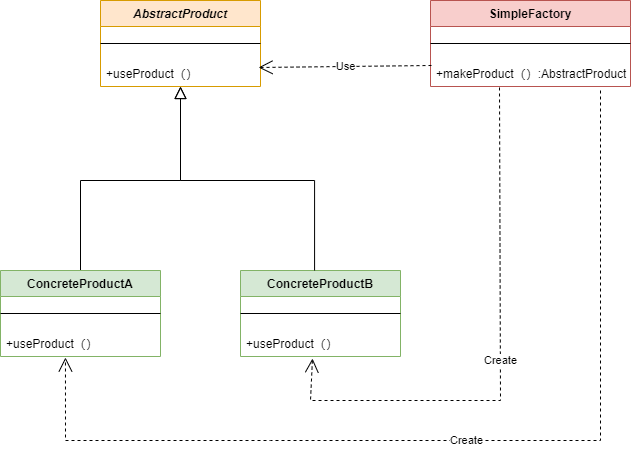

The diagram above was exported from draw.io. Its source (the exported page's mxGraphModel, read from the mxfile embedded in the PNG):
<mxGraphModel dx="1434" dy="841" grid="1" gridSize="10" guides="1" tooltips="1" connect="1" arrows="1" fold="1" page="1" pageScale="1" pageWidth="827" pageHeight="1169" math="0" shadow="0">
  <root>
    <mxCell id="WIyWlLk6GJQsqaUBKTNV-0" />
    <mxCell id="WIyWlLk6GJQsqaUBKTNV-1" parent="WIyWlLk6GJQsqaUBKTNV-0" />
    <mxCell id="zkfFHV4jXpPFQw0GAbJ--0" value="AbstractProduct" style="swimlane;fontStyle=3;align=center;verticalAlign=top;childLayout=stackLayout;horizontal=1;startSize=26;horizontalStack=0;resizeParent=1;resizeLast=0;collapsible=1;marginBottom=0;rounded=0;shadow=0;strokeWidth=1;fillColor=#ffe6cc;strokeColor=#d79b00;" parent="WIyWlLk6GJQsqaUBKTNV-1" vertex="1">
      <mxGeometry x="220" y="120" width="160" height="86" as="geometry">
        <mxRectangle x="230" y="140" width="160" height="26" as="alternateBounds" />
      </mxGeometry>
    </mxCell>
    <mxCell id="zkfFHV4jXpPFQw0GAbJ--4" value="" style="line;html=1;strokeWidth=1;align=left;verticalAlign=middle;spacingTop=-1;spacingLeft=3;spacingRight=3;rotatable=0;labelPosition=right;points=[];portConstraint=eastwest;" parent="zkfFHV4jXpPFQw0GAbJ--0" vertex="1">
      <mxGeometry y="26" width="160" height="34" as="geometry" />
    </mxCell>
    <mxCell id="zkfFHV4jXpPFQw0GAbJ--5" value="+useProduct（）" style="text;align=left;verticalAlign=top;spacingLeft=4;spacingRight=4;overflow=hidden;rotatable=0;points=[[0,0.5],[1,0.5]];portConstraint=eastwest;" parent="zkfFHV4jXpPFQw0GAbJ--0" vertex="1">
      <mxGeometry y="60" width="160" height="26" as="geometry" />
    </mxCell>
    <mxCell id="zkfFHV4jXpPFQw0GAbJ--12" value="" style="endArrow=block;endSize=10;endFill=0;shadow=0;strokeWidth=1;rounded=0;curved=0;edgeStyle=elbowEdgeStyle;elbow=vertical;" parent="WIyWlLk6GJQsqaUBKTNV-1" target="zkfFHV4jXpPFQw0GAbJ--0" edge="1">
      <mxGeometry width="160" relative="1" as="geometry">
        <mxPoint x="200" y="390" as="sourcePoint" />
        <mxPoint x="200" y="203" as="targetPoint" />
        <Array as="points">
          <mxPoint x="300" y="300" />
        </Array>
      </mxGeometry>
    </mxCell>
    <mxCell id="KA8oth2Te0XZGq-WIc2B-0" value="ConcreteProductA" style="swimlane;fontStyle=1;align=center;verticalAlign=top;childLayout=stackLayout;horizontal=1;startSize=26;horizontalStack=0;resizeParent=1;resizeLast=0;collapsible=1;marginBottom=0;rounded=0;shadow=0;strokeWidth=1;fillColor=#d5e8d4;strokeColor=#82b366;" vertex="1" parent="WIyWlLk6GJQsqaUBKTNV-1">
      <mxGeometry x="120" y="390" width="160" height="86" as="geometry">
        <mxRectangle x="230" y="140" width="160" height="26" as="alternateBounds" />
      </mxGeometry>
    </mxCell>
    <mxCell id="KA8oth2Te0XZGq-WIc2B-1" value="" style="line;html=1;strokeWidth=1;align=left;verticalAlign=middle;spacingTop=-1;spacingLeft=3;spacingRight=3;rotatable=0;labelPosition=right;points=[];portConstraint=eastwest;" vertex="1" parent="KA8oth2Te0XZGq-WIc2B-0">
      <mxGeometry y="26" width="160" height="34" as="geometry" />
    </mxCell>
    <mxCell id="KA8oth2Te0XZGq-WIc2B-2" value="+useProduct（）" style="text;align=left;verticalAlign=top;spacingLeft=4;spacingRight=4;overflow=hidden;rotatable=0;points=[[0,0.5],[1,0.5]];portConstraint=eastwest;" vertex="1" parent="KA8oth2Te0XZGq-WIc2B-0">
      <mxGeometry y="60" width="160" height="26" as="geometry" />
    </mxCell>
    <mxCell id="KA8oth2Te0XZGq-WIc2B-3" value="ConcreteProductB" style="swimlane;fontStyle=1;align=center;verticalAlign=top;childLayout=stackLayout;horizontal=1;startSize=26;horizontalStack=0;resizeParent=1;resizeLast=0;collapsible=1;marginBottom=0;rounded=0;shadow=0;strokeWidth=1;fillColor=#d5e8d4;strokeColor=#82b366;" vertex="1" parent="WIyWlLk6GJQsqaUBKTNV-1">
      <mxGeometry x="360" y="390" width="160" height="86" as="geometry">
        <mxRectangle x="230" y="140" width="160" height="26" as="alternateBounds" />
      </mxGeometry>
    </mxCell>
    <mxCell id="KA8oth2Te0XZGq-WIc2B-4" value="" style="line;html=1;strokeWidth=1;align=left;verticalAlign=middle;spacingTop=-1;spacingLeft=3;spacingRight=3;rotatable=0;labelPosition=right;points=[];portConstraint=eastwest;" vertex="1" parent="KA8oth2Te0XZGq-WIc2B-3">
      <mxGeometry y="26" width="160" height="34" as="geometry" />
    </mxCell>
    <mxCell id="KA8oth2Te0XZGq-WIc2B-5" value="+useProduct（）" style="text;align=left;verticalAlign=top;spacingLeft=4;spacingRight=4;overflow=hidden;rotatable=0;points=[[0,0.5],[1,0.5]];portConstraint=eastwest;" vertex="1" parent="KA8oth2Te0XZGq-WIc2B-3">
      <mxGeometry y="60" width="160" height="26" as="geometry" />
    </mxCell>
    <mxCell id="KA8oth2Te0XZGq-WIc2B-6" value="" style="endArrow=block;endSize=10;endFill=0;shadow=0;strokeWidth=1;rounded=0;curved=0;edgeStyle=elbowEdgeStyle;elbow=vertical;exitX=0.463;exitY=0;exitDx=0;exitDy=0;exitPerimeter=0;" edge="1" parent="WIyWlLk6GJQsqaUBKTNV-1" source="KA8oth2Te0XZGq-WIc2B-3">
      <mxGeometry width="160" relative="1" as="geometry">
        <mxPoint x="430" y="370" as="sourcePoint" />
        <mxPoint x="300" y="206" as="targetPoint" />
        <Array as="points">
          <mxPoint x="370" y="300" />
        </Array>
      </mxGeometry>
    </mxCell>
    <mxCell id="KA8oth2Te0XZGq-WIc2B-7" value="SimpleFactory" style="swimlane;fontStyle=1;align=center;verticalAlign=top;childLayout=stackLayout;horizontal=1;startSize=26;horizontalStack=0;resizeParent=1;resizeLast=0;collapsible=1;marginBottom=0;rounded=0;shadow=0;strokeWidth=1;fillColor=#f8cecc;strokeColor=#b85450;" vertex="1" parent="WIyWlLk6GJQsqaUBKTNV-1">
      <mxGeometry x="550" y="120" width="200" height="86" as="geometry">
        <mxRectangle x="230" y="140" width="160" height="26" as="alternateBounds" />
      </mxGeometry>
    </mxCell>
    <mxCell id="KA8oth2Te0XZGq-WIc2B-8" value="" style="line;html=1;strokeWidth=1;align=left;verticalAlign=middle;spacingTop=-1;spacingLeft=3;spacingRight=3;rotatable=0;labelPosition=right;points=[];portConstraint=eastwest;" vertex="1" parent="KA8oth2Te0XZGq-WIc2B-7">
      <mxGeometry y="26" width="200" height="34" as="geometry" />
    </mxCell>
    <mxCell id="KA8oth2Te0XZGq-WIc2B-9" value="+makeProduct（）:AbstractProduct" style="text;align=left;verticalAlign=top;spacingLeft=4;spacingRight=4;overflow=hidden;rotatable=0;points=[[0,0.5],[1,0.5]];portConstraint=eastwest;" vertex="1" parent="KA8oth2Te0XZGq-WIc2B-7">
      <mxGeometry y="60" width="200" height="26" as="geometry" />
    </mxCell>
    <mxCell id="KA8oth2Te0XZGq-WIc2B-10" value="Use" style="endArrow=open;endSize=12;dashed=1;html=1;rounded=0;entryX=0.988;entryY=0.269;entryDx=0;entryDy=0;entryPerimeter=0;exitX=0.005;exitY=0.192;exitDx=0;exitDy=0;exitPerimeter=0;" edge="1" parent="WIyWlLk6GJQsqaUBKTNV-1" source="KA8oth2Te0XZGq-WIc2B-9" target="zkfFHV4jXpPFQw0GAbJ--5">
      <mxGeometry width="160" relative="1" as="geometry">
        <mxPoint x="545" y="183" as="sourcePoint" />
        <mxPoint x="490" y="430" as="targetPoint" />
      </mxGeometry>
    </mxCell>
    <mxCell id="KA8oth2Te0XZGq-WIc2B-11" value="Create" style="endArrow=open;endSize=12;dashed=1;html=1;rounded=0;entryX=0.406;entryY=1.038;entryDx=0;entryDy=0;entryPerimeter=0;" edge="1" parent="WIyWlLk6GJQsqaUBKTNV-1" target="KA8oth2Te0XZGq-WIc2B-2">
      <mxGeometry width="160" relative="1" as="geometry">
        <mxPoint x="720" y="210" as="sourcePoint" />
        <mxPoint x="550" y="362" as="targetPoint" />
        <Array as="points">
          <mxPoint x="720" y="560" />
          <mxPoint x="390" y="560" />
          <mxPoint x="185" y="560" />
        </Array>
      </mxGeometry>
    </mxCell>
    <mxCell id="KA8oth2Te0XZGq-WIc2B-12" value="Create" style="endArrow=open;endSize=12;dashed=1;html=1;rounded=0;entryX=0.45;entryY=1.077;entryDx=0;entryDy=0;entryPerimeter=0;exitX=0.345;exitY=1.038;exitDx=0;exitDy=0;exitPerimeter=0;" edge="1" parent="WIyWlLk6GJQsqaUBKTNV-1" source="KA8oth2Te0XZGq-WIc2B-9" target="KA8oth2Te0XZGq-WIc2B-5">
      <mxGeometry width="160" relative="1" as="geometry">
        <mxPoint x="730" y="220" as="sourcePoint" />
        <mxPoint x="195" y="487" as="targetPoint" />
        <Array as="points">
          <mxPoint x="620" y="520" />
          <mxPoint x="430" y="520" />
        </Array>
      </mxGeometry>
    </mxCell>
  </root>
</mxGraphModel>